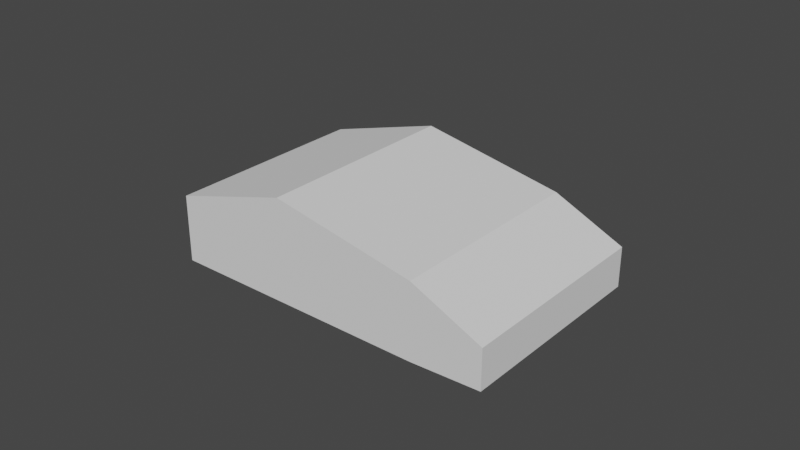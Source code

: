 # Source: Amiga_Tank_Mouse.blend  (saved by Blender 2.81.16; exported with 4.5.12 LTS)
import bpy
from mathutils import Matrix  # noqa: F401  (used for matrix-valued properties, if any)

bpy.ops.wm.read_factory_settings(use_empty=True)
scene = bpy.context.scene
scene.name = 'Scene'

# ---- collections
col_collection = bpy.data.collections.new('Collection'); scene.collection.children.link(col_collection)

# ---- world
world_world = bpy.data.worlds.new('World'); scene.world = world_world
world_world.use_nodes = True; world_world.node_tree.nodes.clear()
_N = world_world.node_tree.nodes; _L = world_world.node_tree.links
n0 = _N.new('ShaderNodeOutputWorld'); n0.name = 'World Output'; n0.location = (300, 300)
n1 = _N.new('ShaderNodeBackground'); n1.name = 'Background'; n1.location = (10, 300)
n1.inputs[0].default_value = (0.05088, 0.05088, 0.05088, 1.0)
_L.new(n1.outputs[0], n0.inputs[0])
n0.is_active_output = True
world_world.color = (0.05088, 0.05088, 0.05088)
world_world.use_sun_shadow = False
world_world.sun_shadow_jitter_overblur = 0.0

# ---- meshes
me_cube_001 = bpy.data.meshes.new('Cube.001')
me_cube_001.from_pydata([(-0.001, -0.001, -0.001), (-0.001, -0.001, 0.0003156), (-0.001, 0.001, -0.001), (-0.001, 0.001, 0.0003156), (0.001, -0.001, -0.0009398), (0.001, -0.001, -0.0001566), (0.001, 0.001, -0.0009398), (0.001, 0.001, -0.0001566), (0.000578, 0.001, -0.001), (0.000578, 0.001, 0.0004699), (0.000578, -0.001, -0.001), (0.000578, -0.001, 0.0004699), (-0.0002844, 0.001, -0.001), (-0.0002844, -0.001, 0.001), (-0.0002844, 0.001, 0.001), (-0.0002844, -0.001, -0.001)], [], [(0, 1, 3, 2), (8, 9, 7, 6), (6, 7, 5, 4), (15, 13, 1, 0), (8, 6, 4, 10), (14, 3, 1, 13), (7, 9, 11, 5), (12, 8, 10, 15), (4, 5, 11, 10), (12, 14, 9, 8), (2, 3, 14, 12), (2, 12, 15, 0), (9, 14, 13, 11), (10, 11, 13, 15)])
_uv = me_cube_001.uv_layers.new(name='UVMap')
_uv.uv.foreach_set('vector', [0.375, 0.0, 0.625, 0.0, 0.625, 0.25, 0.375, 0.25, 0.375, 0.448, 0.625, 0.448, 0.625, 0.5, 0.375, 0.5, 0.375, 0.5, 0.625, 0.5, 0.625, 0.75, 0.375, 0.75, 0.3721, 0.9339, 0.6272, 0.9339, 0.625, 1.0, 0.375, 1.0, 0.323, 0.5, 0.375, 0.5, 0.375, 0.75, 0.323, 0.75, 0.8089, 0.5, 0.875, 0.5, 0.875, 0.75, 0.8089, 0.75, 0.625, 0.5, 0.677, 0.5, 0.677, 0.75, 0.625, 0.75, 0.1911, 0.5, 0.323, 0.5, 0.323, 0.75, 0.1911, 0.75, 0.375, 0.75, 0.625, 0.75, 0.625, 0.802, 0.375, 0.802, 0.3721, 0.3161, 0.6272, 0.3161, 0.625, 0.448, 0.375, 0.448, 0.375, 0.25, 0.625, 0.25, 0.6272, 0.3161, 0.3721, 0.3161, 0.125, 0.5, 0.1911, 0.5, 0.1911, 0.75, 0.125, 0.75, 0.677, 0.5, 0.8089, 0.5, 0.8089, 0.75, 0.677, 0.75, 0.375, 0.802, 0.625, 0.802, 0.6272, 0.9339, 0.3721, 0.9339])
me_cube_001.use_remesh_fix_poles = True
me_cube_001.use_remesh_preserve_attributes = False
me_cube_001.use_mirror_vertex_groups = False
me_cube_001.update()

# ---- objects
ob_cube = bpy.data.objects.new('Cube', me_cube_001)

# ---- transforms, parenting, visibility, modifiers, constraints
ob_cube.location = (0.0545, 0.0339, 0.0166)
ob_cube.scale = (54.5, 33.9, 16.6)
ob_cube.lineart.crease_threshold = 0.0

# ---- collection membership
col_collection.objects.link(ob_cube)

# ---- scene / render settings (as saved in the file)
scene.frame_start = 1; scene.frame_end = 250; scene.frame_set(1)
scene.render.engine = 'BLENDER_EEVEE_NEXT'
scene.cycles.use_denoising = False
scene.cycles.samples = 128
scene.cycles.sampling_pattern = 'TABULATED_SOBOL'
scene.cycles.use_adaptive_sampling = False
scene.cycles.use_light_tree = False
scene.view_settings.view_transform = 'Filmic'
bpy.context.view_layer.update()

# ---- added for rendering (the .blend has no active camera and no usable light): camera, sun
cam_auto = bpy.data.cameras.new('AutoCamera')
cam_auto.lens = 50.0
cam_auto.sensor_width = 36.0
cam_auto.clip_end = 1000.0
ob_auto_camera = bpy.data.objects.new('AutoCamera', cam_auto)
scene.collection.objects.link(ob_auto_camera)
ob_auto_camera.location = (0.239545, -0.188154, 0.164636)
ob_auto_camera.rotation_euler = (1.09748, -7.21219e-08, 0.694738)
scene.camera = ob_auto_camera
light_auto_sun = bpy.data.lights.new('AutoSun', 'SUN')
light_auto_sun.energy = 3.0
light_auto_sun.angle = 0.0523599
ob_auto_sun = bpy.data.objects.new('AutoSun', light_auto_sun)
scene.collection.objects.link(ob_auto_sun)
ob_auto_sun.rotation_euler = (0.872665, 0.174533, 0.523599)
bpy.context.view_layer.update()
